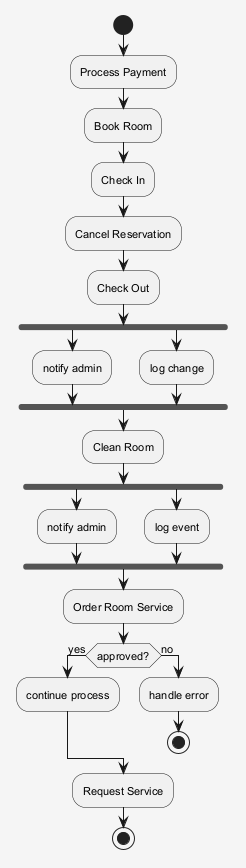

The diagram above was rendered by PlantUML. Its source (embedded in the PNG):
@startuml
skinparam shadowing false
skinparam backgroundColor #F5F5F5
skinparam defaultFontSize 11
start
:Process Payment;
:Book Room;
:Check In;
:Cancel Reservation;
:Check Out;
fork
:notify admin;
fork again
:log change;
end fork
:Clean Room;
fork
:notify admin;
fork again
:log event;
end fork
:Order Room Service;
if (approved?) then (yes)
:continue process;
else (no)
:handle error;
stop
endif
:Request Service;
stop
@enduml